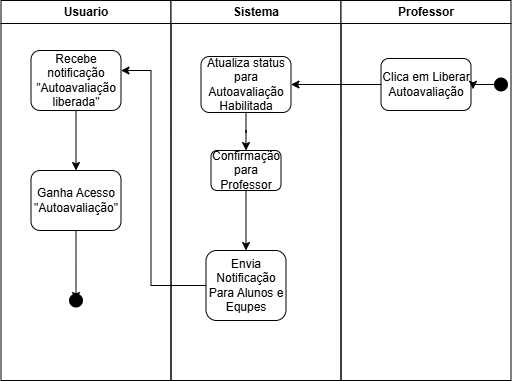

The diagram above was exported from draw.io. Its source (the exported page's mxGraphModel, read from the mxfile embedded in the PNG):
<mxGraphModel dx="3146" dy="1217" grid="1" gridSize="10" guides="1" tooltips="1" connect="1" arrows="1" fold="1" page="1" pageScale="1" pageWidth="827" pageHeight="1169" math="0" shadow="0" adaptiveColors="auto">
  <root>
    <mxCell id="0" />
    <mxCell id="1" parent="0" />
    <mxCell id="2" parent="1" style="swimlane;whiteSpace=wrap;html=1;" value="Usuario" vertex="1">
      <mxGeometry height="380" width="170" x="-667.5" y="1570" as="geometry" />
    </mxCell>
    <mxCell id="3" edge="1" parent="2" source="4" style="edgeStyle=orthogonalEdgeStyle;rounded=0;orthogonalLoop=1;jettySize=auto;html=1;" target="6" value="">
      <mxGeometry relative="1" as="geometry" />
    </mxCell>
    <mxCell id="4" parent="2" style="rounded=1;whiteSpace=wrap;html=1;" value="Recebe notificação &quot;Autoavaliação liberada&quot;" vertex="1">
      <mxGeometry height="60" width="90" x="30" y="50" as="geometry" />
    </mxCell>
    <mxCell id="5" edge="1" parent="2" source="6" style="edgeStyle=orthogonalEdgeStyle;rounded=0;orthogonalLoop=1;jettySize=auto;html=1;" target="7" value="">
      <mxGeometry relative="1" as="geometry" />
    </mxCell>
    <mxCell id="6" parent="2" style="rounded=1;whiteSpace=wrap;html=1;" value="Ganha Acesso &quot;Autoavaliação&quot;" vertex="1">
      <mxGeometry height="60" width="90" x="30" y="170" as="geometry" />
    </mxCell>
    <mxCell id="7" parent="2" style="shape=waypoint;sketch=0;size=6;pointerEvents=1;points=[];fillColor=default;resizable=0;rotatable=0;perimeter=centerPerimeter;snapToPoint=1;rounded=1;strokeWidth=5;" value="" vertex="1">
      <mxGeometry height="20" width="20" x="65" y="290" as="geometry" />
    </mxCell>
    <mxCell id="8" parent="1" style="swimlane;whiteSpace=wrap;html=1;" value="Sistema" vertex="1">
      <mxGeometry height="380" width="170" x="-497.5" y="1570" as="geometry" />
    </mxCell>
    <mxCell id="9" edge="1" parent="8" source="10" style="edgeStyle=orthogonalEdgeStyle;rounded=0;orthogonalLoop=1;jettySize=auto;html=1;" target="12" value="">
      <mxGeometry relative="1" as="geometry" />
    </mxCell>
    <mxCell id="10" parent="8" style="rounded=1;whiteSpace=wrap;html=1;" value="Atualiza status para Autoavaliação Habilitada" vertex="1">
      <mxGeometry height="56" width="90" x="30" y="56" as="geometry" />
    </mxCell>
    <mxCell id="11" edge="1" parent="8" source="12" style="edgeStyle=orthogonalEdgeStyle;rounded=0;orthogonalLoop=1;jettySize=auto;html=1;" target="13" value="">
      <mxGeometry relative="1" as="geometry" />
    </mxCell>
    <mxCell id="12" parent="8" style="rounded=1;whiteSpace=wrap;html=1;" value="Confirmação para Professor" vertex="1">
      <mxGeometry height="40" width="70" x="40" y="150" as="geometry" />
    </mxCell>
    <mxCell id="13" parent="8" style="rounded=1;whiteSpace=wrap;html=1;" value="Envia Notificação Para Alunos e Equpes" vertex="1">
      <mxGeometry height="70" width="80" x="35" y="250" as="geometry" />
    </mxCell>
    <mxCell id="14" parent="1" style="swimlane;whiteSpace=wrap;html=1;" value="Professor" vertex="1">
      <mxGeometry height="380" width="170" x="-327.5" y="1570" as="geometry" />
    </mxCell>
    <mxCell id="15" parent="14" style="rounded=1;whiteSpace=wrap;html=1;" value="Clica em Liberar Autoavaliação" vertex="1">
      <mxGeometry height="52" width="90" x="40" y="58" as="geometry" />
    </mxCell>
    <mxCell id="16" edge="1" parent="14" source="17" style="edgeStyle=orthogonalEdgeStyle;rounded=0;orthogonalLoop=1;jettySize=auto;html=1;entryX=1.022;entryY=0.591;entryDx=0;entryDy=0;entryPerimeter=0;exitX=0.729;exitY=0.315;exitDx=0;exitDy=0;exitPerimeter=0;" target="15" value="">
      <mxGeometry relative="1" as="geometry" />
    </mxCell>
    <mxCell id="17" parent="14" style="shape=waypoint;sketch=0;size=6;pointerEvents=1;points=[];fillColor=default;resizable=0;rotatable=0;perimeter=centerPerimeter;snapToPoint=1;rounded=1;strokeWidth=5;" value="" vertex="1">
      <mxGeometry height="20" width="20" x="150" y="74.00000000000007" as="geometry" />
    </mxCell>
    <mxCell id="18" edge="1" parent="1" source="15" style="edgeStyle=orthogonalEdgeStyle;rounded=0;orthogonalLoop=1;jettySize=auto;html=1;" target="10" value="">
      <mxGeometry relative="1" as="geometry" />
    </mxCell>
    <mxCell id="19" edge="1" parent="1" source="13" style="edgeStyle=orthogonalEdgeStyle;rounded=0;orthogonalLoop=1;jettySize=auto;html=1;exitX=0;exitY=0.5;exitDx=0;exitDy=0;" target="4" value="">
      <mxGeometry relative="1" as="geometry">
        <Array as="points">
          <mxPoint x="-517.5" y="1855" />
          <mxPoint x="-517.5" y="1640" />
        </Array>
      </mxGeometry>
    </mxCell>
  </root>
</mxGraphModel>